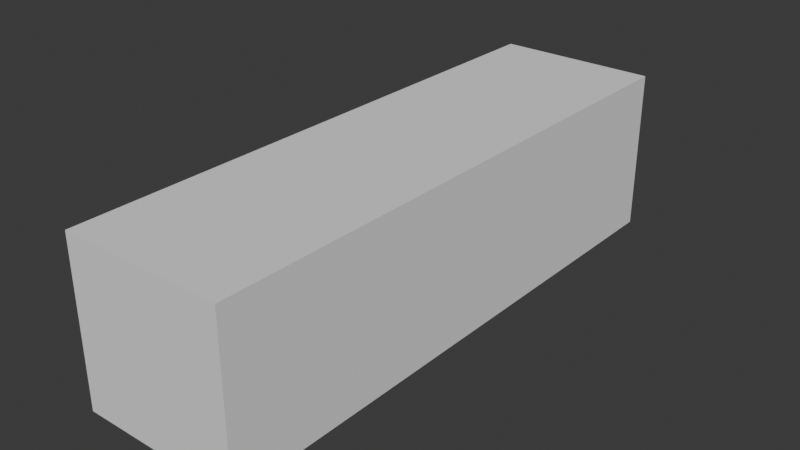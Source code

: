 # Source: scify_gun.blend  (saved by Blender 4.2.66; exported with 4.5.12 LTS)
import bpy
from mathutils import Matrix  # noqa: F401  (used for matrix-valued properties, if any)

bpy.ops.wm.read_factory_settings(use_empty=True)
scene = bpy.context.scene
scene.name = 'Scene'

# ---- collections
col_collection = bpy.data.collections.new('Collection'); scene.collection.children.link(col_collection)

# ---- world
world_world = bpy.data.worlds.new('World'); scene.world = world_world
world_world.use_nodes = True; world_world.node_tree.nodes.clear()
_N = world_world.node_tree.nodes; _L = world_world.node_tree.links
n0 = _N.new('ShaderNodeOutputWorld'); n0.name = 'World Output'; n0.location = (300, 300)
n1 = _N.new('ShaderNodeBackground'); n1.name = 'Background'; n1.location = (10, 300)
n1.inputs[0].default_value = (0.05088, 0.05088, 0.05088, 1.0)
_L.new(n1.outputs[0], n0.inputs[0])
n0.is_active_output = True
world_world.color = (0.05088, 0.05088, 0.05088)
world_world.sun_shadow_jitter_overblur = 0.0

# ---- meshes
me_cube_001 = bpy.data.meshes.new('Cube.001')
me_cube_001.from_pydata([(-1.0, -1.0, -1.0), (-1.0, -1.0, 1.0), (-1.0, 1.0, -1.0), (-1.0, 1.0, 1.0), (1.0, -1.0, -1.0), (1.0, -1.0, 1.0), (1.0, 1.0, -1.0), (1.0, 1.0, 1.0)], [], [(0, 1, 3, 2), (2, 3, 7, 6), (6, 7, 5, 4), (4, 5, 1, 0), (2, 6, 4, 0), (7, 3, 1, 5)])
_uv = me_cube_001.uv_layers.new(name='UVMap')
_uv.uv.foreach_set('vector', [0.375, 0.0, 0.625, 0.0, 0.625, 0.25, 0.375, 0.25, 0.375, 0.25, 0.625, 0.25, 0.625, 0.5, 0.375, 0.5, 0.375, 0.5, 0.625, 0.5, 0.625, 0.75, 0.375, 0.75, 0.375, 0.75, 0.625, 0.75, 0.625, 1.0, 0.375, 1.0, 0.125, 0.5, 0.375, 0.5, 0.375, 0.75, 0.125, 0.75, 0.625, 0.5, 0.875, 0.5, 0.875, 0.75, 0.625, 0.75])
me_cube_001.update()

# ---- objects
ob_cube = bpy.data.objects.new('Cube', me_cube_001)

# ---- transforms, parenting, visibility, modifiers, constraints
ob_cube.location = (0.0, 0.0, 3.0)
ob_cube.rotation_euler = (0.0, -0.0, 1.571)
ob_cube.scale = (7.0, 2.0, 2.0)

# ---- collection membership
col_collection.objects.link(ob_cube)

# ---- scene / render settings (as saved in the file)
scene.frame_start = 1; scene.frame_end = 250; scene.frame_set(1)
scene.render.engine = 'BLENDER_EEVEE_NEXT'
bpy.context.view_layer.update()

# ---- added for rendering (the .blend has no active camera and no usable light): camera, sun
cam_auto = bpy.data.cameras.new('AutoCamera')
cam_auto.lens = 50.0
cam_auto.sensor_width = 36.0
cam_auto.clip_end = 1000.0
ob_auto_camera = bpy.data.objects.new('AutoCamera', cam_auto)
scene.collection.objects.link(ob_auto_camera)
ob_auto_camera.location = (13.9706, -16.7647, 14.1765)
ob_auto_camera.rotation_euler = (1.09748, -7.21219e-08, 0.694738)
scene.camera = ob_auto_camera
light_auto_sun = bpy.data.lights.new('AutoSun', 'SUN')
light_auto_sun.energy = 3.0
light_auto_sun.angle = 0.0523599
ob_auto_sun = bpy.data.objects.new('AutoSun', light_auto_sun)
scene.collection.objects.link(ob_auto_sun)
ob_auto_sun.rotation_euler = (0.872665, 0.174533, 0.523599)
bpy.context.view_layer.update()
